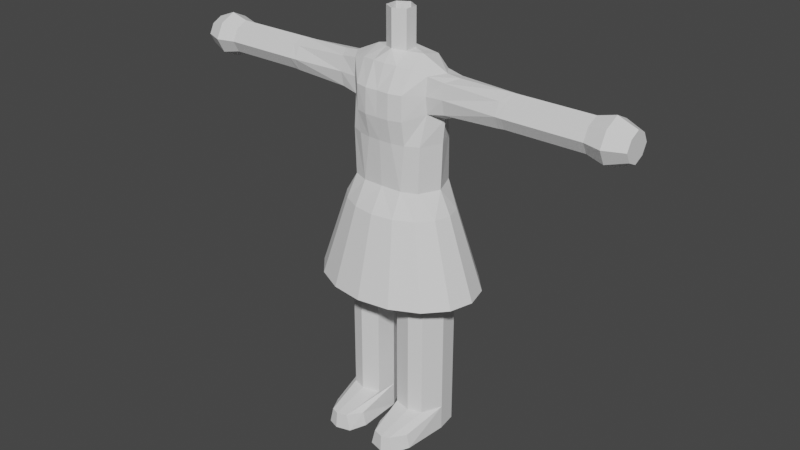 # Source: chara-test1.blend  (saved by Blender 3.1.7; exported with 4.5.12 LTS)
import bpy
from mathutils import Matrix  # noqa: F401  (used for matrix-valued properties, if any)

bpy.ops.wm.read_factory_settings(use_empty=True)
scene = bpy.context.scene
scene.name = 'Scene'

# ---- collections
col_collection = bpy.data.collections.new('Collection'); scene.collection.children.link(col_collection)

# ---- world
world_world = bpy.data.worlds.new('World'); scene.world = world_world
world_world.use_nodes = True; world_world.node_tree.nodes.clear()
_N = world_world.node_tree.nodes; _L = world_world.node_tree.links
n0 = _N.new('ShaderNodeOutputWorld'); n0.name = 'World Output'; n0.location = (300, 300)
n1 = _N.new('ShaderNodeBackground'); n1.name = 'Background'; n1.location = (10, 300)
n1.inputs[0].default_value = (0.05088, 0.05088, 0.05088, 1.0)
_L.new(n1.outputs[0], n0.inputs[0])
n0.is_active_output = True
world_world.color = (0.05088, 0.05088, 0.05088)
world_world.use_sun_shadow = False
world_world.sun_shadow_jitter_overblur = 0.0

# ---- meshes
me_cube_001 = bpy.data.meshes.new('Cube.001')
me_cube_001.from_pydata([(-1.727, -0.8079, 8.95), (-1.616, -0.5747, 14.66), (-1.727, 1.117, 8.95), (-1.616, 0.5747, 14.66), (0.0, -0.7212, 8.95), (-4.429e-17, -0.9121, 14.87), (0.0, 1.03, 8.95), (-1.55e-17, 0.8432, 15.0), (-1.701, -0.8079, 7.337), (-1.949, 0.8079, 7.337), (-0.4668, -0.8079, 7.337), (-0.7862, 0.8079, 7.337), (-1.701, -0.8079, 4.677), (-1.949, 0.8079, 4.677), (-0.4668, -0.8079, 4.677), (-0.7862, 0.8079, 4.677), (-1.949, -0.8079, 2.384e-07), (-1.949, 0.8079, 2.384e-07), (-0.7145, -0.8079, 2.384e-07), (-0.7862, 0.8079, 2.384e-07), (-1.701, -0.8079, 1.011), (-0.4668, -0.8079, 1.011), (-0.7862, 0.8079, 1.011), (-1.949, 0.8079, 1.011), (-1.616, -0.5747, 13.3), (-1.616, 0.5747, 13.3), (0.0, 1.033, 13.04), (0.0, -1.345, 13.04), (-4.74, -0.4748, 14.44), (-4.74, 0.4748, 14.44), (-4.74, -0.4748, 13.53), (-4.74, 0.4748, 13.53), (-7.802, -0.4748, 14.44), (-7.802, 0.4748, 14.44), (-7.802, -0.4748, 13.53), (-7.802, 0.4748, 13.53), (-8.502, -0.6075, 14.56), (-8.502, 0.6075, 14.56), (-8.502, -0.6075, 13.4), (-8.502, 0.6075, 13.4), (-1.603, -0.6322, 13.96), (-1.603, 0.6322, 13.96), (0.0, 1.033, 14.0), (0.0, -1.296, 14.0), (-4.74, -0.7114, 13.98), (-4.74, 0.7114, 13.98), (-7.802, -0.7114, 13.98), (-7.802, 0.7114, 13.98), (-8.502, -0.9102, 13.98), (-8.502, 0.9102, 13.98), (-2.112, 0.0, 8.95), (-2.026, 0.0, 14.71), (0.0, 0.0, 8.95), (-2.067, -1.788e-07, 7.337), (-0.1644, -2.384e-07, 7.337), (-2.067, -1.788e-07, 4.677), (-0.3724, -2.384e-07, 4.677), (-2.067, -1.788e-07, 2.384e-07), (-0.3724, -2.384e-07, 2.384e-07), (-2.067, -1.788e-07, 1.011), (-0.3724, -2.384e-07, 1.011), (-1.975, 0.0, 13.05), (-4.74, 0.0, 14.66), (-4.74, 0.0, 13.3), (-7.802, 0.0, 14.66), (-7.802, 0.0, 13.3), (-8.502, 0.0, 14.85), (-8.502, 0.0, 13.11), (-1.0, 1.309, 8.95), (-1.0, 0.8105, 15.0), (-1.112, -1.0, 8.95), (-1.081, -0.7207, 14.82), (-1.412, 1.0, 7.337), (-1.164, -1.0, 7.337), (-1.412, 1.0, 4.677), (-1.164, -1.0, 4.677), (-1.412, 1.0, 2.384e-07), (-1.412, -1.0, 2.384e-07), (-1.412, 1.0, 1.011), (-1.164, -1.0, 1.011), (-1.0, -1.198, 13.04), (-1.0, 1.0, 13.04), (-1.0, -1.198, 14.0), (-1.0, 1.0, 14.0), (-1.412, -2.086e-07, 2.384e-07), (-1.0, 0.0, 15.19), (-9.254, -0.4008, 14.36), (-9.254, 0.4008, 14.36), (-9.254, -0.4008, 13.6), (-9.254, 0.4008, 13.6), (-9.254, -0.6006, 13.98), (-9.254, 0.6006, 13.98), (-9.254, 0.0, 14.56), (-9.254, 0.0, 13.41), (-1.908, -1.792, 2.384e-07), (-1.604, -2.466, 2.384e-07), (-1.156, -2.627, 2.384e-07), (-0.5738, -2.466, 2.384e-07), (-1.448, -2.463, 0.6501), (-0.7441, -2.463, 0.6501), (-1.794, -1.823, 0.5756), (-1.142, -2.572, 0.6501), (-0.3215, -1.792, 2.384e-07), (-0.4352, -1.823, 0.5756), (-1.438, 0.9625, 10.33), (0.0, 1.015, 10.33), (0.01093, -1.104, 10.35), (-1.438, -0.8079, 10.33), (-1.822, 0.0, 10.33), (-0.8224, 1.155, 10.33), (-0.8224, -1.054, 10.33), (-1.498, -0.8079, 12.12), (-1.498, 0.8607, 12.12), (0.0, 1.027, 12.12), (0.01093, -1.195, 12.13), (-1.882, 0.0, 12.12), (-1.0, 1.053, 12.12), (-1.0, -1.054, 12.12), (-0.5, -0.8713, 14.87), (-0.5, -1.348, 13.04), (-0.5, -1.324, 14.0), (-0.5, -1.164, 12.12), (0.0, 0.5213, 15.3), (-0.4515, 0.2607, 15.23), (-0.4515, -0.2607, 15.23), (0.0, -0.5213, 15.3), (-0.4515, 0.2607, 16.7), (0.0, 0.5213, 16.7), (-0.4515, -0.2607, 16.7), (0.0, -0.5213, 16.7), (-2.281, -0.4981, 13.41), (-2.281, 0.4981, 13.41), (-2.281, -0.4981, 14.55), (-2.281, 0.4981, 14.55), (-2.281, 0.6038, 13.98), (-2.281, -0.6038, 13.98), (-2.584, 0.0, 14.66), (-2.584, 0.0, 13.3), (0.0, 2.49, 6.227), (-1.284, 2.301, 6.227), (-2.373, 1.761, 6.227), (-3.101, 0.953, 6.227), (-3.356, -1.088e-07, 6.227), (-3.101, -0.953, 6.227), (-2.373, -1.761, 6.227), (-1.284, -2.301, 6.227), (0.0, -2.49, 6.227), (-1.6, -1.187, 9.415), (-2.091, -0.6425, 9.415), (-2.263, -7.339e-08, 9.415), (-2.091, 0.6425, 9.415), (-1.6, 1.187, 9.415), (-0.866, 1.551, 9.415), (0.0, 1.679, 9.415), (-0.866, -1.551, 9.415), (0.0, -1.679, 9.415), (-5.015, 0.4748, 13.53), (-5.015, 0.4748, 14.44), (-5.015, -0.4748, 14.44), (-5.015, -0.4748, 13.53), (-5.015, -0.7114, 13.98), (-5.015, 0.7114, 13.98), (-5.015, 0.0, 14.66), (-5.015, 0.0, 13.3), (-4.489, -0.4828, 13.51), (-4.489, -0.4828, 14.45), (-4.489, 0.7004, 13.98), (-4.489, -0.7004, 13.98), (-4.52, 0.0, 14.66), (-4.52, 0.0, 13.3), (-4.489, 0.4828, 13.51), (-4.489, 0.4828, 14.45), (-7.545, 0.4748, 13.53), (-7.545, -0.4748, 14.44), (-7.545, -0.7114, 13.98), (-7.545, 0.7114, 13.98), (-7.545, 0.0, 14.66), (-7.545, 0.0, 13.3), (-7.545, 0.4748, 14.44), (-7.545, -0.4748, 13.53), (-0.4668, -0.8079, 4.388), (-1.949, 0.8079, 4.388), (-1.701, -0.8079, 4.388), (-0.7862, 0.8079, 4.388), (-0.3724, -2.384e-07, 4.388), (-2.067, -1.788e-07, 4.388), (-1.164, -1.0, 4.388), (-1.412, 1.0, 4.388), (-0.4668, -0.8079, 5.002), (-0.7862, 0.8079, 5.002), (-1.949, 0.8079, 5.002), (-1.701, -0.8079, 5.002), (-2.067, -1.788e-07, 5.002), (-0.347, -2.384e-07, 5.002), (-1.412, 1.0, 5.002), (-1.164, -1.0, 5.002), (-1.701, -0.8079, 1.328), (-0.7862, 0.8079, 1.328), (-0.3724, -2.384e-07, 1.328), (-2.067, -1.788e-07, 1.328), (-1.164, -1.0, 1.328), (-1.412, 1.0, 1.328), (-0.4668, -0.8079, 1.328), (-1.949, 0.8079, 1.328), (-0.4515, -0.2607, 15.97), (0.0, -0.5213, 16.0), (-0.4515, 0.2607, 15.97), (0.0, 0.5213, 16.0), (1.727, -0.8079, 8.95), (1.616, -0.5747, 14.66), (1.727, 1.117, 8.95), (1.616, 0.5747, 14.66), (1.701, -0.8079, 7.337), (1.949, 0.8079, 7.337), (0.4668, -0.8079, 7.337), (0.7862, 0.8079, 7.337), (1.701, -0.8079, 4.677), (1.949, 0.8079, 4.677), (0.4668, -0.8079, 4.677), (0.7862, 0.8079, 4.677), (1.949, -0.8079, 2.384e-07), (1.949, 0.8079, 2.384e-07), (0.7145, -0.8079, 2.384e-07), (0.7862, 0.8079, 2.384e-07), (1.701, -0.8079, 1.011), (0.4668, -0.8079, 1.011), (0.7862, 0.8079, 1.011), (1.949, 0.8079, 1.011), (1.616, -0.5747, 13.3), (1.616, 0.5747, 13.3), (4.74, -0.4748, 14.44), (4.74, 0.4748, 14.44), (4.74, -0.4748, 13.53), (4.74, 0.4748, 13.53), (7.802, -0.4748, 14.44), (7.802, 0.4748, 14.44), (7.802, -0.4748, 13.53), (7.802, 0.4748, 13.53), (8.502, -0.6075, 14.56), (8.502, 0.6075, 14.56), (8.502, -0.6075, 13.4), (8.502, 0.6075, 13.4), (1.603, -0.6322, 13.96), (1.603, 0.6322, 13.96), (4.74, -0.7114, 13.98), (4.74, 0.7114, 13.98), (7.802, -0.7114, 13.98), (7.802, 0.7114, 13.98), (8.502, -0.9102, 13.98), (8.502, 0.9102, 13.98), (2.112, 0.0, 8.95), (2.026, 0.0, 14.71), (2.067, -1.788e-07, 7.337), (0.1644, -2.384e-07, 7.337), (2.067, -1.788e-07, 4.677), (0.3724, -2.384e-07, 4.677), (2.067, -1.788e-07, 2.384e-07), (0.3724, -2.384e-07, 2.384e-07), (2.067, -1.788e-07, 1.011), (0.3724, -2.384e-07, 1.011), (1.975, 0.0, 13.05), (4.74, 0.0, 14.66), (4.74, 0.0, 13.3), (7.802, 0.0, 14.66), (7.802, 0.0, 13.3), (8.502, 0.0, 14.85), (8.502, 0.0, 13.11), (1.0, 1.309, 8.95), (1.0, 0.8105, 15.0), (1.112, -1.0, 8.95), (1.081, -0.7207, 14.82), (1.412, 1.0, 7.337), (1.164, -1.0, 7.337), (1.412, 1.0, 4.677), (1.164, -1.0, 4.677), (1.412, 1.0, 2.384e-07), (1.412, -1.0, 2.384e-07), (1.412, 1.0, 1.011), (1.164, -1.0, 1.011), (1.0, -1.198, 13.04), (1.0, 1.0, 13.04), (1.0, -1.198, 14.0), (1.0, 1.0, 14.0), (1.412, -2.086e-07, 2.384e-07), (1.0, 0.0, 15.19), (9.254, -0.4008, 14.36), (9.254, 0.4008, 14.36), (9.254, -0.4008, 13.6), (9.254, 0.4008, 13.6), (9.254, -0.6006, 13.98), (9.254, 0.6006, 13.98), (9.254, 0.0, 14.56), (9.254, 0.0, 13.41), (1.908, -1.792, 2.384e-07), (1.604, -2.466, 2.384e-07), (1.156, -2.627, 2.384e-07), (0.5738, -2.466, 2.384e-07), (1.448, -2.463, 0.6501), (0.7441, -2.463, 0.6501), (1.794, -1.823, 0.5756), (1.142, -2.572, 0.6501), (0.3215, -1.792, 2.384e-07), (0.4352, -1.823, 0.5756), (1.438, 0.9625, 10.33), (1.438, -0.8079, 10.33), (1.822, 0.0, 10.33), (0.8224, 1.155, 10.33), (0.8224, -1.054, 10.33), (1.498, -0.8079, 12.12), (1.498, 0.8607, 12.12), (1.882, 0.0, 12.12), (1.0, 1.053, 12.12), (1.0, -1.054, 12.12), (0.5, -0.8713, 14.87), (0.5, -1.348, 13.04), (0.5, -1.324, 14.0), (0.5, -1.164, 12.12), (0.4515, 0.2607, 15.23), (0.4515, -0.2607, 15.23), (0.4515, 0.2607, 16.7), (0.4515, -0.2607, 16.7), (2.281, -0.4981, 13.41), (2.281, 0.4981, 13.41), (2.281, -0.4981, 14.55), (2.281, 0.4981, 14.55), (2.281, 0.6038, 13.98), (2.281, -0.6038, 13.98), (2.584, 0.0, 14.66), (2.584, 0.0, 13.3), (1.284, 2.301, 6.227), (2.373, 1.761, 6.227), (3.101, 0.953, 6.227), (3.356, -1.088e-07, 6.227), (3.101, -0.953, 6.227), (2.373, -1.761, 6.227), (1.284, -2.301, 6.227), (1.6, -1.187, 9.415), (2.091, -0.6425, 9.415), (2.263, -7.339e-08, 9.415), (2.091, 0.6425, 9.415), (1.6, 1.187, 9.415), (0.866, 1.551, 9.415), (0.866, -1.551, 9.415), (5.015, 0.4748, 13.53), (5.015, 0.4748, 14.44), (5.015, -0.4748, 14.44), (5.015, -0.4748, 13.53), (5.015, -0.7114, 13.98), (5.015, 0.7114, 13.98), (5.015, 0.0, 14.66), (5.015, 0.0, 13.3), (4.489, -0.4828, 13.51), (4.489, -0.4828, 14.45), (4.489, 0.7004, 13.98), (4.489, -0.7004, 13.98), (4.52, 0.0, 14.66), (4.52, 0.0, 13.3), (4.489, 0.4828, 13.51), (4.489, 0.4828, 14.45), (7.545, 0.4748, 13.53), (7.545, -0.4748, 14.44), (7.545, -0.7114, 13.98), (7.545, 0.7114, 13.98), (7.545, 0.0, 14.66), (7.545, 0.0, 13.3), (7.545, 0.4748, 14.44), (7.545, -0.4748, 13.53), (0.4668, -0.8079, 4.388), (1.949, 0.8079, 4.388), (1.701, -0.8079, 4.388), (0.7862, 0.8079, 4.388), (0.3724, -2.384e-07, 4.388), (2.067, -1.788e-07, 4.388), (1.164, -1.0, 4.388), (1.412, 1.0, 4.388), (0.4668, -0.8079, 5.002), (0.7862, 0.8079, 5.002), (1.949, 0.8079, 5.002), (1.701, -0.8079, 5.002), (2.067, -1.788e-07, 5.002), (0.347, -2.384e-07, 5.002), (1.412, 1.0, 5.002), (1.164, -1.0, 5.002), (1.701, -0.8079, 1.328), (0.7862, 0.8079, 1.328), (0.3724, -2.384e-07, 1.328), (2.067, -1.788e-07, 1.328), (1.164, -1.0, 1.328), (1.412, 1.0, 1.328), (0.4668, -0.8079, 1.328), (1.949, 0.8079, 1.328), (0.4515, -0.2607, 15.97), (0.4515, 0.2607, 15.97)], [], [(169, 164, 30, 63), (82, 71, 1, 40), (4, 214, 272, 269), (85, 51, 1, 71), (193, 188, 14, 56), (52, 4, 10, 54), (83, 69, 7, 42), (70, 0, 8, 73), (16, 77, 96, 95), (192, 190, 13, 55), (195, 191, 12, 75), (50, 2, 9, 53), (194, 189, 15, 74), (84, 58, 18, 77), (78, 22, 19, 76), (59, 23, 17, 57), (199, 203, 23, 59), (198, 202, 21, 60), (21, 79, 101, 99), (200, 196, 20, 79), (117, 80, 24, 111), (201, 197, 22, 78), (115, 61, 25, 112), (175, 172, 35, 47), (167, 165, 28, 44), (166, 170, 31, 45), (168, 171, 29, 62), (47, 35, 39, 49), (174, 173, 32, 46), (177, 179, 34, 65), (176, 178, 33, 64), (46, 32, 36, 48), (65, 34, 38, 67), (64, 33, 37, 66), (34, 46, 48, 38), (179, 174, 46, 34), (33, 47, 49, 37), (171, 166, 45, 29), (164, 167, 44, 30), (178, 175, 47, 33), (80, 82, 40, 24), (116, 81, 26, 113), (32, 64, 66, 36), (35, 65, 67, 39), (173, 176, 64, 32), (172, 177, 65, 35), (165, 168, 62, 28), (111, 24, 61, 115), (197, 198, 60, 22), (196, 199, 59, 20), (18, 58, 102, 97), (22, 60, 58, 19), (81, 83, 42, 26), (191, 192, 55, 12), (68, 6, 11, 72), (189, 193, 56, 15), (69, 3, 51, 85), (0, 50, 53, 8), (170, 169, 63, 31), (76, 19, 58, 84), (17, 76, 84, 57), (25, 41, 83, 81), (119, 120, 82, 80), (112, 25, 81, 116), (121, 119, 80, 117), (125, 118, 5), (203, 201, 78, 23), (23, 78, 76, 17), (57, 84, 77, 16), (190, 194, 74, 13), (202, 200, 79, 21), (58, 60, 103, 102), (6, 52, 54, 11), (188, 195, 75, 14), (2, 68, 72, 9), (120, 118, 71, 82), (41, 3, 69, 83), (37, 49, 91, 87), (67, 38, 88, 93), (49, 39, 89, 91), (48, 36, 86, 90), (38, 48, 90, 88), (39, 67, 93, 89), (36, 66, 92, 86), (66, 37, 87, 92), (90, 86, 92, 87, 91, 89, 93, 88), (101, 98, 95, 96), (103, 99, 97, 102), (98, 100, 94, 95), (124, 118, 125), (20, 59, 100, 98), (59, 57, 94, 100), (99, 101, 96, 97), (60, 21, 99, 103), (79, 20, 98, 101), (57, 16, 95, 94), (77, 18, 97, 96), (2, 104, 109, 68), (0, 107, 108, 50), (50, 108, 104, 2), (4, 106, 110, 70), (70, 110, 107, 0), (68, 109, 105, 6), (104, 112, 116, 109), (107, 111, 115, 108), (108, 115, 112, 104), (106, 114, 121, 117, 110), (110, 117, 111, 107), (43, 5, 118, 120), (114, 27, 119, 121), (27, 43, 120, 119), (109, 116, 113, 105), (204, 205, 129, 128), (206, 204, 128, 126), (207, 206, 126, 127), (25, 61, 137, 131), (1, 51, 136, 132), (24, 40, 135, 130), (3, 41, 134, 133), (51, 3, 133, 136), (41, 25, 131, 134), (40, 1, 132, 135), (61, 24, 130, 137), (141, 140, 151, 150), (139, 138, 153, 152), (146, 145, 154, 155), (144, 143, 148, 147), (142, 141, 150, 149), (140, 139, 152, 151), (145, 144, 147, 154), (143, 142, 149, 148), (104, 151, 109), (108, 148, 149), (110, 147, 107), (306, 153, 341), (108, 150, 104), (107, 148, 108), (106, 154, 110), (31, 63, 163, 156), (28, 62, 162, 158), (29, 45, 161, 157), (30, 44, 160, 159), (62, 29, 157, 162), (63, 30, 159, 163), (44, 28, 158, 160), (45, 31, 156, 161), (131, 137, 169, 170), (132, 136, 168, 165), (130, 135, 167, 164), (133, 134, 166, 171), (136, 133, 171, 168), (134, 131, 170, 166), (135, 132, 165, 167), (137, 130, 164, 169), (156, 163, 177, 172), (158, 162, 176, 173), (157, 161, 175, 178), (159, 160, 174, 179), (162, 157, 178, 176), (163, 159, 179, 177), (160, 158, 173, 174), (161, 156, 172, 175), (14, 75, 186, 180), (13, 74, 187, 181), (12, 55, 185, 182), (15, 56, 184, 183), (74, 15, 183, 187), (75, 12, 182, 186), (56, 14, 180, 184), (55, 13, 181, 185), (253, 380, 375, 214), (10, 73, 195, 188), (9, 72, 194, 190), (11, 54, 193, 189), (8, 53, 192, 191), (72, 11, 189, 194), (73, 8, 191, 195), (53, 9, 190, 192), (180, 186, 200, 202), (181, 187, 201, 203), (182, 185, 199, 196), (183, 184, 198, 197), (187, 183, 197, 201), (186, 182, 196, 200), (184, 180, 202, 198), (185, 181, 203, 199), (124, 85, 71), (123, 69, 85), (124, 71, 118), (124, 123, 85), (7, 69, 122), (69, 123, 122), (122, 123, 206, 207), (123, 124, 204, 206), (124, 125, 205, 204), (356, 262, 232, 351), (281, 242, 209, 270), (284, 270, 209, 251), (380, 255, 218, 375), (52, 253, 214, 4), (282, 42, 7, 268), (269, 272, 212, 208), (220, 294, 295, 276), (379, 254, 217, 377), (382, 274, 216, 378), (250, 252, 213, 210), (381, 273, 219, 376), (283, 276, 222, 257), (277, 275, 223, 226), (258, 256, 221, 227), (386, 258, 227, 390), (385, 259, 225, 389), (225, 298, 300, 278), (387, 278, 224, 383), (312, 308, 228, 279), (388, 277, 226, 384), (310, 309, 229, 260), (362, 247, 237, 359), (354, 244, 230, 352), (353, 245, 233, 357), (355, 261, 231, 358), (247, 249, 241, 237), (361, 246, 234, 360), (364, 264, 236, 366), (363, 263, 235, 365), (246, 248, 238, 234), (264, 266, 240, 236), (263, 265, 239, 235), (236, 240, 248, 246), (366, 236, 246, 361), (235, 239, 249, 247), (358, 231, 245, 353), (351, 232, 244, 354), (365, 235, 247, 362), (279, 228, 242, 281), (311, 113, 26, 280), (234, 238, 265, 263), (237, 241, 266, 264), (360, 234, 263, 363), (359, 237, 264, 364), (352, 230, 261, 355), (308, 310, 260, 228), (384, 226, 259, 385), (383, 224, 258, 386), (222, 296, 301, 257), (226, 223, 257, 259), (280, 26, 42, 282), (378, 216, 254, 379), (267, 271, 215, 6), (376, 219, 255, 380), (268, 284, 251, 211), (208, 212, 252, 250), (357, 233, 262, 356), (275, 283, 257, 223), (221, 256, 283, 275), (229, 280, 282, 243), (314, 279, 281, 315), (309, 311, 280, 229), (316, 312, 279, 314), (125, 5, 313), (390, 227, 277, 388), (227, 221, 275, 277), (256, 220, 276, 283), (377, 217, 273, 381), (389, 225, 278, 387), (257, 301, 302, 259), (6, 215, 253, 52), (375, 218, 274, 382), (210, 213, 271, 267), (315, 281, 270, 313), (243, 282, 268, 211), (239, 286, 290, 249), (266, 292, 287, 240), (249, 290, 288, 241), (248, 289, 285, 238), (240, 287, 289, 248), (241, 288, 292, 266), (238, 285, 291, 265), (265, 291, 286, 239), (289, 287, 292, 288, 290, 286, 291, 285), (300, 295, 294, 297), (302, 301, 296, 298), (297, 294, 293, 299), (318, 125, 313), (224, 297, 299, 258), (258, 299, 293, 256), (298, 296, 295, 300), (259, 302, 298, 225), (278, 300, 297, 224), (256, 293, 294, 220), (276, 295, 296, 222), (210, 267, 306, 303), (208, 250, 305, 304), (250, 210, 303, 305), (4, 269, 307, 106), (269, 208, 304, 307), (267, 6, 105, 306), (303, 306, 311, 309), (304, 305, 310, 308), (305, 303, 309, 310), (106, 307, 312, 316, 114), (307, 304, 308, 312), (43, 315, 313, 5), (114, 316, 314, 27), (27, 314, 315, 43), (306, 105, 113, 311), (391, 320, 129, 205), (392, 319, 320, 391), (207, 127, 319, 392), (229, 322, 328, 260), (209, 323, 327, 251), (228, 321, 326, 242), (211, 324, 325, 243), (251, 327, 324, 211), (243, 325, 322, 229), (242, 326, 323, 209), (260, 328, 321, 228), (331, 339, 340, 330), (329, 341, 153, 138), (146, 155, 342, 335), (334, 336, 337, 333), (332, 338, 339, 331), (330, 340, 341, 329), (335, 342, 336, 334), (333, 337, 338, 332), (106, 342, 155), (304, 336, 307), (305, 339, 338), (306, 340, 303), (105, 109, 153), (307, 342, 106), (305, 337, 304), (303, 339, 305), (233, 343, 350, 262), (230, 345, 349, 261), (231, 344, 348, 245), (232, 346, 347, 244), (261, 349, 344, 231), (262, 350, 346, 232), (244, 347, 345, 230), (245, 348, 343, 233), (322, 357, 356, 328), (323, 352, 355, 327), (321, 351, 354, 326), (324, 358, 353, 325), (327, 355, 358, 324), (325, 353, 357, 322), (326, 354, 352, 323), (328, 356, 351, 321), (343, 359, 364, 350), (345, 360, 363, 349), (344, 365, 362, 348), (346, 366, 361, 347), (349, 363, 365, 344), (350, 364, 366, 346), (347, 361, 360, 345), (348, 362, 359, 343), (218, 367, 373, 274), (217, 368, 374, 273), (216, 369, 372, 254), (219, 370, 371, 255), (273, 374, 370, 219), (274, 373, 369, 216), (255, 371, 367, 218), (254, 372, 368, 217), (214, 375, 382, 272), (213, 377, 381, 271), (215, 376, 380, 253), (212, 378, 379, 252), (271, 381, 376, 215), (272, 382, 378, 212), (252, 379, 377, 213), (367, 389, 387, 373), (368, 390, 388, 374), (369, 383, 386, 372), (370, 384, 385, 371), (374, 388, 384, 370), (373, 387, 383, 369), (371, 385, 389, 367), (372, 386, 390, 368), (318, 270, 284), (317, 284, 268), (318, 313, 270), (318, 284, 317), (7, 122, 268), (268, 122, 317), (122, 207, 392, 317), (317, 392, 391, 318), (318, 391, 205, 125), (54, 10, 188, 193), (4, 70, 73, 10), (104, 150, 151), (110, 154, 147), (306, 105, 153), (109, 151, 152), (108, 149, 150), (107, 147, 148), (106, 155, 154), (304, 337, 336), (306, 341, 340), (307, 336, 342), (305, 338, 337), (303, 340, 339), (109, 152, 153)])
_uv = me_cube_001.uv_layers.new(name='UVMap')
_uv.uv.foreach_set('vector', [0.5455, 0.125, 0.5455, 0.0, 0.5455, 0.0, 0.5455, 0.125, 0.5852, 0.875, 0.625, 0.875, 0.625, 1.0, 0.5852, 1.0, 0.375, 0.75, 0.375, 0.75, 0.375, 0.875, 0.375, 0.875, 0.75, 0.625, 0.875, 0.625, 0.875, 0.75, 0.75, 0.75, 0.375, 0.625, 0.375, 0.75, 0.375, 0.75, 0.375, 0.625, 0.375, 0.625, 0.375, 0.75, 0.375, 0.75, 0.375, 0.625, 0.5852, 0.375, 0.625, 0.375, 0.625, 0.5, 0.5852, 0.5, 0.375, 0.875, 0.375, 1.0, 0.375, 1.0, 0.375, 0.875, 0.125, 0.75, 0.25, 0.75, 0.25, 0.75, 0.125, 0.75, 0.375, 0.125, 0.375, 0.25, 0.375, 0.25, 0.375, 0.125, 0.375, 0.875, 0.375, 1.0, 0.375, 1.0, 0.375, 0.875, 0.375, 0.125, 0.375, 0.25, 0.375, 0.25, 0.375, 0.125, 0.375, 0.375, 0.375, 0.5, 0.375, 0.5, 0.375, 0.375, 0.25, 0.625, 0.375, 0.625, 0.375, 0.75, 0.25, 0.75, 0.375, 0.375, 0.375, 0.5, 0.375, 0.5, 0.375, 0.375, 0.375, 0.125, 0.375, 0.25, 0.375, 0.25, 0.375, 0.125, 0.375, 0.125, 0.375, 0.25, 0.375, 0.25, 0.375, 0.125, 0.375, 0.625, 0.375, 0.75, 0.375, 0.75, 0.375, 0.625, 0.375, 0.75, 0.375, 0.875, 0.375, 0.875, 0.375, 0.75, 0.375, 0.875, 0.375, 1.0, 0.375, 1.0, 0.375, 0.875, 0.5164, 0.875, 0.5455, 0.875, 0.5455, 1.0, 0.5164, 1.0, 0.375, 0.375, 0.375, 0.5, 0.375, 0.5, 0.375, 0.375, 0.5164, 0.125, 0.5392, 0.125, 0.5455, 0.25, 0.5164, 0.25, 0.5852, 0.25, 0.5455, 0.25, 0.5455, 0.25, 0.5852, 0.25, 0.5852, 1.0, 0.625, 1.0, 0.625, 1.0, 0.5852, 1.0, 0.5852, 0.25, 0.5455, 0.25, 0.5455, 0.25, 0.5852, 0.25, 0.875, 0.625, 0.875, 0.5, 0.875, 0.5, 0.875, 0.625, 0.5852, 0.25, 0.5455, 0.25, 0.5455, 0.25, 0.5852, 0.25, 0.5852, 1.0, 0.625, 1.0, 0.625, 1.0, 0.5852, 1.0, 0.5455, 0.125, 0.5455, 0.0, 0.5455, 0.0, 0.5455, 0.125, 0.875, 0.625, 0.875, 0.5, 0.875, 0.5, 0.875, 0.625, 0.5852, 1.0, 0.625, 1.0, 0.625, 1.0, 0.5852, 1.0, 0.5455, 0.125, 0.5455, 0.0, 0.5455, 0.0, 0.5455, 0.125, 0.875, 0.625, 0.875, 0.5, 0.875, 0.5, 0.875, 0.625, 0.5455, 1.0, 0.5852, 1.0, 0.5852, 1.0, 0.5455, 1.0, 0.5455, 1.0, 0.5852, 1.0, 0.5852, 1.0, 0.5455, 1.0, 0.625, 0.25, 0.5852, 0.25, 0.5852, 0.25, 0.625, 0.25, 0.625, 0.25, 0.5852, 0.25, 0.5852, 0.25, 0.625, 0.25, 0.5455, 1.0, 0.5852, 1.0, 0.5852, 1.0, 0.5455, 1.0, 0.625, 0.25, 0.5852, 0.25, 0.5852, 0.25, 0.625, 0.25, 0.5455, 0.875, 0.5852, 0.875, 0.5852, 1.0, 0.5455, 1.0, 0.5164, 0.375, 0.5455, 0.375, 0.5455, 0.5, 0.5164, 0.5, 0.875, 0.75, 0.875, 0.625, 0.875, 0.625, 0.875, 0.75, 0.5455, 0.25, 0.5455, 0.125, 0.5455, 0.125, 0.5455, 0.25, 0.875, 0.75, 0.875, 0.625, 0.875, 0.625, 0.875, 0.75, 0.5455, 0.25, 0.5455, 0.125, 0.5455, 0.125, 0.5455, 0.25, 0.875, 0.75, 0.875, 0.625, 0.875, 0.625, 0.875, 0.75, 0.5164, 0.0, 0.5455, 0.0, 0.5392, 0.125, 0.5164, 0.125, 0.375, 0.5, 0.375, 0.625, 0.375, 0.625, 0.375, 0.5, 0.375, 0.0, 0.375, 0.125, 0.375, 0.125, 0.375, 0.0, 0.375, 0.75, 0.375, 0.625, 0.375, 0.625, 0.375, 0.75, 0.375, 0.5, 0.375, 0.625, 0.375, 0.625, 0.375, 0.5, 0.5455, 0.375, 0.5852, 0.375, 0.5852, 0.5, 0.5455, 0.5, 0.375, 0.0, 0.375, 0.125, 0.375, 0.125, 0.375, 0.0, 0.375, 0.375, 0.375, 0.5, 0.375, 0.5, 0.375, 0.375, 0.375, 0.5, 0.375, 0.625, 0.375, 0.625, 0.375, 0.5, 0.75, 0.5, 0.875, 0.5, 0.875, 0.625, 0.75, 0.625, 0.375, 0.0, 0.375, 0.125, 0.375, 0.125, 0.375, 0.0, 0.5455, 0.25, 0.5455, 0.125, 0.5455, 0.125, 0.5455, 0.25, 0.25, 0.5, 0.375, 0.5, 0.375, 0.625, 0.25, 0.625, 0.125, 0.5, 0.25, 0.5, 0.25, 0.625, 0.125, 0.625, 0.5455, 0.25, 0.5852, 0.25, 0.5852, 0.375, 0.5455, 0.375, 0.5455, 0.8125, 0.5852, 0.8125, 0.5852, 0.875, 0.5455, 0.875, 0.5164, 0.25, 0.5455, 0.25, 0.5455, 0.375, 0.5164, 0.375, 0.5164, 0.8125, 0.5455, 0.8125, 0.5455, 0.875, 0.5164, 0.875, 0.0, 0.0, 0.625, 0.8125, 0.625, 0.75, 0.375, 0.25, 0.375, 0.375, 0.375, 0.375, 0.375, 0.25, 0.375, 0.25, 0.375, 0.375, 0.375, 0.375, 0.375, 0.25, 0.125, 0.625, 0.25, 0.625, 0.25, 0.75, 0.125, 0.75, 0.375, 0.25, 0.375, 0.375, 0.375, 0.375, 0.375, 0.25, 0.375, 0.75, 0.375, 0.875, 0.375, 0.875, 0.375, 0.75, 0.375, 0.625, 0.375, 0.625, 0.375, 0.625, 0.375, 0.625, 0.375, 0.5, 0.375, 0.625, 0.375, 0.625, 0.375, 0.5, 0.375, 0.75, 0.375, 0.875, 0.375, 0.875, 0.375, 0.75, 0.375, 0.25, 0.375, 0.375, 0.375, 0.375, 0.375, 0.25, 0.5852, 0.8125, 0.625, 0.8125, 0.625, 0.875, 0.5852, 0.875, 0.5852, 0.25, 0.625, 0.25, 0.625, 0.375, 0.5852, 0.375, 0.625, 0.25, 0.5852, 0.25, 0.5852, 0.25, 0.625, 0.25, 0.5455, 0.125, 0.5455, 0.0, 0.5455, 0.0, 0.5455, 0.125, 0.5852, 0.25, 0.5455, 0.25, 0.5455, 0.25, 0.5852, 0.25, 0.5852, 1.0, 0.625, 1.0, 0.625, 1.0, 0.5852, 1.0, 0.5455, 1.0, 0.5852, 1.0, 0.5852, 1.0, 0.5455, 1.0, 0.5455, 0.25, 0.5455, 0.125, 0.5455, 0.125, 0.5455, 0.25, 0.875, 0.75, 0.875, 0.625, 0.875, 0.625, 0.875, 0.75, 0.875, 0.625, 0.875, 0.5, 0.875, 0.5, 0.875, 0.625, 0.5852, 1.0, 0.875, 0.75, 0.875, 0.625, 0.625, 0.25, 0.5852, 0.25, 0.5455, 0.25, 0.5455, 0.125, 0.5455, 1.0, 0.375, 0.875, 0.375, 1.0, 0.375, 1.0, 0.375, 0.875, 0.375, 0.625, 0.375, 0.75, 0.375, 0.75, 0.375, 0.625, 0.375, 0.0, 0.375, 0.125, 0.375, 0.125, 0.375, 0.0, 0.0, 0.0, 0.625, 0.8125, 0.0, 0.0, 0.375, 0.0, 0.375, 0.125, 0.375, 0.125, 0.375, 0.0, 0.375, 0.125, 0.375, 0.125, 0.375, 0.125, 0.375, 0.125, 0.375, 0.75, 0.375, 0.875, 0.375, 0.875, 0.375, 0.75, 0.375, 0.625, 0.375, 0.75, 0.375, 0.75, 0.375, 0.625, 0.375, 0.875, 0.375, 1.0, 0.375, 1.0, 0.375, 0.875, 0.125, 0.625, 0.125, 0.75, 0.125, 0.75, 0.125, 0.625, 0.25, 0.75, 0.375, 0.75, 0.375, 0.75, 0.25, 0.75, 0.375, 0.25, 0.4602, 0.25, 0.4602, 0.375, 0.375, 0.375, 0.375, 0.0, 0.4602, 0.0, 0.4602, 0.125, 0.375, 0.125, 0.375, 0.125, 0.4602, 0.125, 0.4602, 0.25, 0.375, 0.25, 0.375, 0.75, 0.4602, 0.75, 0.4602, 0.875, 0.375, 0.875, 0.375, 0.875, 0.4602, 0.875, 0.4602, 1.0, 0.375, 1.0, 0.375, 0.375, 0.4602, 0.375, 0.4602, 0.5, 0.375, 0.5, 0.4602, 0.25, 0.5164, 0.25, 0.5164, 0.375, 0.4602, 0.375, 0.4602, 0.0, 0.5164, 0.0, 0.5164, 0.125, 0.4602, 0.125, 0.4602, 0.125, 0.5164, 0.125, 0.5164, 0.25, 0.4602, 0.25, 0.4602, 0.75, 0.5164, 0.75, 0.5164, 0.8125, 0.5164, 0.875, 0.4602, 0.875, 0.4602, 0.875, 0.5164, 0.875, 0.5164, 1.0, 0.4602, 1.0, 0.5852, 0.75, 0.625, 0.75, 0.625, 0.8125, 0.5852, 0.8125, 0.5164, 0.75, 0.5455, 0.75, 0.5455, 0.8125, 0.5164, 0.8125, 0.5455, 0.75, 0.5852, 0.75, 0.5852, 0.8125, 0.5455, 0.8125, 0.4602, 0.375, 0.5164, 0.375, 0.5164, 0.5, 0.4602, 0.5, 0.0, 0.0, 0.0, 0.0, 0.0, 0.0, 0.0, 0.0, 0.0, 0.0, 0.0, 0.0, 0.0, 0.0, 0.0, 0.0, 0.0, 0.0, 0.0, 0.0, 0.0, 0.0, 0.0, 0.0, 0.5455, 0.25, 0.5392, 0.125, 0.5455, 0.125, 0.5455, 0.25, 0.875, 0.75, 0.875, 0.625, 0.875, 0.625, 0.875, 0.75, 0.5455, 1.0, 0.5852, 1.0, 0.5852, 1.0, 0.5455, 1.0, 0.625, 0.25, 0.5852, 0.25, 0.5852, 0.25, 0.625, 0.25, 0.875, 0.625, 0.875, 0.5, 0.875, 0.5, 0.875, 0.625, 0.5852, 0.25, 0.5455, 0.25, 0.5455, 0.25, 0.5852, 0.25, 0.5852, 1.0, 0.625, 1.0, 0.625, 1.0, 0.5852, 1.0, 0.5392, 0.125, 0.5455, 0.0, 0.5455, 0.0, 0.5455, 0.125, 0.0, 0.0, 0.0, 0.0, 0.0, 0.0, 0.0, 0.0, 0.0, 0.0, 0.0, 0.0, 0.0, 0.0, 0.0, 0.0, 0.0, 0.0, 0.0, 0.0, 0.0, 0.0, 0.0, 0.0, 0.0, 0.0, 0.0, 0.0, 0.0, 0.0, 0.0, 0.0, 0.0, 0.0, 0.0, 0.0, 0.0, 0.0, 0.0, 0.0, 0.0, 0.0, 0.0, 0.0, 0.0, 0.0, 0.0, 0.0, 0.0, 0.0, 0.0, 0.0, 0.0, 0.0, 0.0, 0.0, 0.0, 0.0, 0.0, 0.0, 0.0, 0.0, 0.0, 0.0, 0.4602, 0.25, 0.0, 0.0, 0.4602, 0.375, 0.4602, 0.125, 0.0, 0.0, 0.0, 0.0, 0.4602, 0.875, 0.0, 0.0, 0.4602, 1.0, 0.4602, 0.375, 0.0, 0.0, 0.0, 0.0, 0.4602, 0.125, 0.0, 0.0, 0.4602, 0.25, 0.4602, 0.0, 0.0, 0.0, 0.4602, 0.125, 0.4602, 0.75, 0.0, 0.0, 0.4602, 0.875, 0.5455, 0.25, 0.5455, 0.125, 0.5455, 0.125, 0.5455, 0.25, 0.875, 0.75, 0.875, 0.625, 0.875, 0.625, 0.875, 0.75, 0.625, 0.25, 0.5852, 0.25, 0.5852, 0.25, 0.625, 0.25, 0.5455, 1.0, 0.5852, 1.0, 0.5852, 1.0, 0.5455, 1.0, 0.875, 0.625, 0.875, 0.5, 0.875, 0.5, 0.875, 0.625, 0.5455, 0.125, 0.5455, 0.0, 0.5455, 0.0, 0.5455, 0.125, 0.5852, 1.0, 0.625, 1.0, 0.625, 1.0, 0.5852, 1.0, 0.5852, 0.25, 0.5455, 0.25, 0.5455, 0.25, 0.5852, 0.25, 0.5455, 0.25, 0.5455, 0.125, 0.5455, 0.125, 0.5455, 0.25, 0.875, 0.75, 0.875, 0.625, 0.875, 0.625, 0.875, 0.75, 0.5455, 1.0, 0.5852, 1.0, 0.5852, 1.0, 0.5455, 1.0, 0.625, 0.25, 0.5852, 0.25, 0.5852, 0.25, 0.625, 0.25, 0.875, 0.625, 0.875, 0.5, 0.875, 0.5, 0.875, 0.625, 0.5852, 0.25, 0.5455, 0.25, 0.5455, 0.25, 0.5852, 0.25, 0.5852, 1.0, 0.625, 1.0, 0.625, 1.0, 0.5852, 1.0, 0.5455, 0.125, 0.5455, 0.0, 0.5455, 0.0, 0.5455, 0.125, 0.5455, 0.25, 0.5455, 0.125, 0.5455, 0.125, 0.5455, 0.25, 0.875, 0.75, 0.875, 0.625, 0.875, 0.625, 0.875, 0.75, 0.625, 0.25, 0.5852, 0.25, 0.5852, 0.25, 0.625, 0.25, 0.5455, 1.0, 0.5852, 1.0, 0.5852, 1.0, 0.5455, 1.0, 0.875, 0.625, 0.875, 0.5, 0.875, 0.5, 0.875, 0.625, 0.5455, 0.125, 0.5455, 0.0, 0.5455, 0.0, 0.5455, 0.125, 0.5852, 1.0, 0.625, 1.0, 0.625, 1.0, 0.5852, 1.0, 0.5852, 0.25, 0.5455, 0.25, 0.5455, 0.25, 0.5852, 0.25, 0.375, 0.75, 0.375, 0.875, 0.375, 0.875, 0.375, 0.75, 0.375, 0.25, 0.375, 0.375, 0.375, 0.375, 0.375, 0.25, 0.375, 0.0, 0.375, 0.125, 0.375, 0.125, 0.375, 0.0, 0.375, 0.5, 0.375, 0.625, 0.375, 0.625, 0.375, 0.5, 0.375, 0.375, 0.375, 0.5, 0.375, 0.5, 0.375, 0.375, 0.375, 0.875, 0.375, 1.0, 0.375, 1.0, 0.375, 0.875, 0.375, 0.625, 0.375, 0.75, 0.375, 0.75, 0.375, 0.625, 0.375, 0.125, 0.375, 0.25, 0.375, 0.25, 0.375, 0.125, 0.375, 0.625, 0.375, 0.625, 0.375, 0.75, 0.375, 0.75, 0.375, 0.75, 0.375, 0.875, 0.375, 0.875, 0.375, 0.75, 0.375, 0.25, 0.375, 0.375, 0.375, 0.375, 0.375, 0.25, 0.375, 0.5, 0.375, 0.625, 0.375, 0.625, 0.375, 0.5, 0.375, 0.0, 0.375, 0.125, 0.375, 0.125, 0.375, 0.0, 0.375, 0.375, 0.375, 0.5, 0.375, 0.5, 0.375, 0.375, 0.375, 0.875, 0.375, 1.0, 0.375, 1.0, 0.375, 0.875, 0.375, 0.125, 0.375, 0.25, 0.375, 0.25, 0.375, 0.125, 0.375, 0.75, 0.375, 0.875, 0.375, 0.875, 0.375, 0.75, 0.375, 0.25, 0.375, 0.375, 0.375, 0.375, 0.375, 0.25, 0.375, 0.0, 0.375, 0.125, 0.375, 0.125, 0.375, 0.0, 0.375, 0.5, 0.375, 0.625, 0.375, 0.625, 0.375, 0.5, 0.375, 0.375, 0.375, 0.5, 0.375, 0.5, 0.375, 0.375, 0.375, 0.875, 0.375, 1.0, 0.375, 1.0, 0.375, 0.875, 0.375, 0.625, 0.375, 0.75, 0.375, 0.75, 0.375, 0.625, 0.375, 0.125, 0.375, 0.25, 0.375, 0.25, 0.375, 0.125, 0.0, 0.0, 0.75, 0.625, 0.75, 0.75, 0.0, 0.0, 0.75, 0.5, 0.75, 0.625, 0.0, 0.0, 0.625, 0.875, 0.625, 0.8125, 0.0, 0.0, 0.0, 0.0, 0.75, 0.625, 0.625, 0.5, 0.625, 0.375, 0.0, 0.0, 0.625, 0.375, 0.0, 0.0, 0.0, 0.0, 0.0, 0.0, 0.0, 0.0, 0.0, 0.0, 0.0, 0.0, 0.0, 0.0, 0.0, 0.0, 0.0, 0.0, 0.0, 0.0, 0.0, 0.0, 0.0, 0.0, 0.0, 0.0, 0.0, 0.0, 0.5455, 0.125, 0.5455, 0.125, 0.5455, 0.0, 0.5455, 0.0, 0.5852, 0.875, 0.5852, 1.0, 0.625, 1.0, 0.625, 0.875, 0.75, 0.625, 0.75, 0.75, 0.875, 0.75, 0.875, 0.625, 0.375, 0.625, 0.375, 0.625, 0.375, 0.75, 0.375, 0.75, 0.375, 0.625, 0.375, 0.625, 0.375, 0.75, 0.375, 0.75, 0.5852, 0.375, 0.5852, 0.5, 0.625, 0.5, 0.625, 0.375, 0.375, 0.875, 0.375, 0.875, 0.375, 1.0, 0.375, 1.0, 0.125, 0.75, 0.125, 0.75, 0.25, 0.75, 0.25, 0.75, 0.375, 0.125, 0.375, 0.125, 0.375, 0.25, 0.375, 0.25, 0.375, 0.875, 0.375, 0.875, 0.375, 1.0, 0.375, 1.0, 0.375, 0.125, 0.375, 0.125, 0.375, 0.25, 0.375, 0.25, 0.375, 0.375, 0.375, 0.375, 0.375, 0.5, 0.375, 0.5, 0.25, 0.625, 0.25, 0.75, 0.375, 0.75, 0.375, 0.625, 0.375, 0.375, 0.375, 0.375, 0.375, 0.5, 0.375, 0.5, 0.375, 0.125, 0.375, 0.125, 0.375, 0.25, 0.375, 0.25, 0.375, 0.125, 0.375, 0.125, 0.375, 0.25, 0.375, 0.25, 0.375, 0.625, 0.375, 0.625, 0.375, 0.75, 0.375, 0.75, 0.375, 0.75, 0.375, 0.75, 0.375, 0.875, 0.375, 0.875, 0.375, 0.875, 0.375, 0.875, 0.375, 1.0, 0.375, 1.0, 0.5164, 0.875, 0.5164, 1.0, 0.5455, 1.0, 0.5455, 0.875, 0.375, 0.375, 0.375, 0.375, 0.375, 0.5, 0.375, 0.5, 0.5164, 0.125, 0.5164, 0.25, 0.5455, 0.25, 0.5392, 0.125, 0.5852, 0.25, 0.5852, 0.25, 0.5455, 0.25, 0.5455, 0.25, 0.5852, 1.0, 0.5852, 1.0, 0.625, 1.0, 0.625, 1.0, 0.5852, 0.25, 0.5852, 0.25, 0.5455, 0.25, 0.5455, 0.25, 0.875, 0.625, 0.875, 0.625, 0.875, 0.5, 0.875, 0.5, 0.5852, 0.25, 0.5852, 0.25, 0.5455, 0.25, 0.5455, 0.25, 0.5852, 1.0, 0.5852, 1.0, 0.625, 1.0, 0.625, 1.0, 0.5455, 0.125, 0.5455, 0.125, 0.5455, 0.0, 0.5455, 0.0, 0.875, 0.625, 0.875, 0.625, 0.875, 0.5, 0.875, 0.5, 0.5852, 1.0, 0.5852, 1.0, 0.625, 1.0, 0.625, 1.0, 0.5455, 0.125, 0.5455, 0.125, 0.5455, 0.0, 0.5455, 0.0, 0.875, 0.625, 0.875, 0.625, 0.875, 0.5, 0.875, 0.5, 0.5455, 1.0, 0.5455, 1.0, 0.5852, 1.0, 0.5852, 1.0, 0.5455, 1.0, 0.5455, 1.0, 0.5852, 1.0, 0.5852, 1.0, 0.625, 0.25, 0.625, 0.25, 0.5852, 0.25, 0.5852, 0.25, 0.625, 0.25, 0.625, 0.25, 0.5852, 0.25, 0.5852, 0.25, 0.5455, 1.0, 0.5455, 1.0, 0.5852, 1.0, 0.5852, 1.0, 0.625, 0.25, 0.625, 0.25, 0.5852, 0.25, 0.5852, 0.25, 0.5455, 0.875, 0.5455, 1.0, 0.5852, 1.0, 0.5852, 0.875, 0.5164, 0.375, 0.5164, 0.5, 0.5455, 0.5, 0.5455, 0.375, 0.875, 0.75, 0.875, 0.75, 0.875, 0.625, 0.875, 0.625, 0.5455, 0.25, 0.5455, 0.25, 0.5455, 0.125, 0.5455, 0.125, 0.875, 0.75, 0.875, 0.75, 0.875, 0.625, 0.875, 0.625, 0.5455, 0.25, 0.5455, 0.25, 0.5455, 0.125, 0.5455, 0.125, 0.875, 0.75, 0.875, 0.75, 0.875, 0.625, 0.875, 0.625, 0.5164, 0.0, 0.5164, 0.125, 0.5392, 0.125, 0.5455, 0.0, 0.375, 0.5, 0.375, 0.5, 0.375, 0.625, 0.375, 0.625, 0.375, 0.0, 0.375, 0.0, 0.375, 0.125, 0.375, 0.125, 0.375, 0.75, 0.375, 0.75, 0.375, 0.625, 0.375, 0.625, 0.375, 0.5, 0.375, 0.5, 0.375, 0.625, 0.375, 0.625, 0.5455, 0.375, 0.5455, 0.5, 0.5852, 0.5, 0.5852, 0.375, 0.375, 0.0, 0.375, 0.0, 0.375, 0.125, 0.375, 0.125, 0.375, 0.375, 0.375, 0.375, 0.375, 0.5, 0.375, 0.5, 0.375, 0.5, 0.375, 0.5, 0.375, 0.625, 0.375, 0.625, 0.75, 0.5, 0.75, 0.625, 0.875, 0.625, 0.875, 0.5, 0.375, 0.0, 0.375, 0.0, 0.375, 0.125, 0.375, 0.125, 0.5455, 0.25, 0.5455, 0.25, 0.5455, 0.125, 0.5455, 0.125, 0.25, 0.5, 0.25, 0.625, 0.375, 0.625, 0.375, 0.5, 0.125, 0.5, 0.125, 0.625, 0.25, 0.625, 0.25, 0.5, 0.5455, 0.25, 0.5455, 0.375, 0.5852, 0.375, 0.5852, 0.25, 0.5455, 0.8125, 0.5455, 0.875, 0.5852, 0.875, 0.5852, 0.8125, 0.5164, 0.25, 0.5164, 0.375, 0.5455, 0.375, 0.5455, 0.25, 0.5164, 0.8125, 0.5164, 0.875, 0.5455, 0.875, 0.5455, 0.8125, 0.0, 0.0, 0.625, 0.75, 0.625, 0.8125, 0.375, 0.25, 0.375, 0.25, 0.375, 0.375, 0.375, 0.375, 0.375, 0.25, 0.375, 0.25, 0.375, 0.375, 0.375, 0.375, 0.125, 0.625, 0.125, 0.75, 0.25, 0.75, 0.25, 0.625, 0.375, 0.25, 0.375, 0.25, 0.375, 0.375, 0.375, 0.375, 0.375, 0.75, 0.375, 0.75, 0.375, 0.875, 0.375, 0.875, 0.375, 0.625, 0.375, 0.625, 0.375, 0.625, 0.375, 0.625, 0.375, 0.5, 0.375, 0.5, 0.375, 0.625, 0.375, 0.625, 0.375, 0.75, 0.375, 0.75, 0.375, 0.875, 0.375, 0.875, 0.375, 0.25, 0.375, 0.25, 0.375, 0.375, 0.375, 0.375, 0.5852, 0.8125, 0.5852, 0.875, 0.625, 0.875, 0.625, 0.8125, 0.5852, 0.25, 0.5852, 0.375, 0.625, 0.375, 0.625, 0.25, 0.625, 0.25, 0.625, 0.25, 0.5852, 0.25, 0.5852, 0.25, 0.5455, 0.125, 0.5455, 0.125, 0.5455, 0.0, 0.5455, 0.0, 0.5852, 0.25, 0.5852, 0.25, 0.5455, 0.25, 0.5455, 0.25, 0.5852, 1.0, 0.5852, 1.0, 0.625, 1.0, 0.625, 1.0, 0.5455, 1.0, 0.5455, 1.0, 0.5852, 1.0, 0.5852, 1.0, 0.5455, 0.25, 0.5455, 0.25, 0.5455, 0.125, 0.5455, 0.125, 0.875, 0.75, 0.875, 0.75, 0.875, 0.625, 0.875, 0.625, 0.875, 0.625, 0.875, 0.625, 0.875, 0.5, 0.875, 0.5, 0.5852, 1.0, 0.5455, 1.0, 0.5455, 0.125, 0.5455, 0.25, 0.5852, 0.25, 0.625, 0.25, 0.875, 0.625, 0.875, 0.75, 0.375, 0.875, 0.375, 0.875, 0.375, 1.0, 0.375, 1.0, 0.375, 0.625, 0.375, 0.625, 0.375, 0.75, 0.375, 0.75, 0.375, 0.0, 0.375, 0.0, 0.375, 0.125, 0.375, 0.125, 0.0, 0.0, 0.0, 0.0, 0.625, 0.8125, 0.375, 0.0, 0.375, 0.0, 0.375, 0.125, 0.375, 0.125, 0.375, 0.125, 0.375, 0.125, 0.375, 0.125, 0.375, 0.125, 0.375, 0.75, 0.375, 0.75, 0.375, 0.875, 0.375, 0.875, 0.375, 0.625, 0.375, 0.625, 0.375, 0.75, 0.375, 0.75, 0.375, 0.875, 0.375, 0.875, 0.375, 1.0, 0.375, 1.0, 0.125, 0.625, 0.125, 0.625, 0.125, 0.75, 0.125, 0.75, 0.25, 0.75, 0.25, 0.75, 0.375, 0.75, 0.375, 0.75, 0.375, 0.25, 0.375, 0.375, 0.4602, 0.375, 0.4602, 0.25, 0.375, 0.0, 0.375, 0.125, 0.4602, 0.125, 0.4602, 0.0, 0.375, 0.125, 0.375, 0.25, 0.4602, 0.25, 0.4602, 0.125, 0.375, 0.75, 0.375, 0.875, 0.4602, 0.875, 0.4602, 0.75, 0.375, 0.875, 0.375, 1.0, 0.4602, 1.0, 0.4602, 0.875, 0.375, 0.375, 0.375, 0.5, 0.4602, 0.5, 0.4602, 0.375, 0.4602, 0.25, 0.4602, 0.375, 0.5164, 0.375, 0.5164, 0.25, 0.4602, 0.0, 0.4602, 0.125, 0.5164, 0.125, 0.5164, 0.0, 0.4602, 0.125, 0.4602, 0.25, 0.5164, 0.25, 0.5164, 0.125, 0.4602, 0.75, 0.4602, 0.875, 0.5164, 0.875, 0.5164, 0.8125, 0.5164, 0.75, 0.4602, 0.875, 0.4602, 1.0, 0.5164, 1.0, 0.5164, 0.875, 0.5852, 0.75, 0.5852, 0.8125, 0.625, 0.8125, 0.625, 0.75, 0.5164, 0.75, 0.5164, 0.8125, 0.5455, 0.8125, 0.5455, 0.75, 0.5455, 0.75, 0.5455, 0.8125, 0.5852, 0.8125, 0.5852, 0.75, 0.4602, 0.375, 0.4602, 0.5, 0.5164, 0.5, 0.5164, 0.375, 0.0, 0.0, 0.0, 0.0, 0.0, 0.0, 0.0, 0.0, 0.0, 0.0, 0.0, 0.0, 0.0, 0.0, 0.0, 0.0, 0.0, 0.0, 0.0, 0.0, 0.0, 0.0, 0.0, 0.0, 0.5455, 0.25, 0.5455, 0.25, 0.5455, 0.125, 0.5392, 0.125, 0.875, 0.75, 0.875, 0.75, 0.875, 0.625, 0.875, 0.625, 0.5455, 1.0, 0.5455, 1.0, 0.5852, 1.0, 0.5852, 1.0, 0.625, 0.25, 0.625, 0.25, 0.5852, 0.25, 0.5852, 0.25, 0.875, 0.625, 0.875, 0.625, 0.875, 0.5, 0.875, 0.5, 0.5852, 0.25, 0.5852, 0.25, 0.5455, 0.25, 0.5455, 0.25, 0.5852, 1.0, 0.5852, 1.0, 0.625, 1.0, 0.625, 1.0, 0.5392, 0.125, 0.5455, 0.125, 0.5455, 0.0, 0.5455, 0.0, 0.0, 0.0, 0.0, 0.0, 0.0, 0.0, 0.0, 0.0, 0.0, 0.0, 0.0, 0.0, 0.0, 0.0, 0.0, 0.0, 0.0, 0.0, 0.0, 0.0, 0.0, 0.0, 0.0, 0.0, 0.0, 0.0, 0.0, 0.0, 0.0, 0.0, 0.0, 0.0, 0.0, 0.0, 0.0, 0.0, 0.0, 0.0, 0.0, 0.0, 0.0, 0.0, 0.0, 0.0, 0.0, 0.0, 0.0, 0.0, 0.0, 0.0, 0.0, 0.0, 0.0, 0.0, 0.0, 0.0, 0.0, 0.0, 0.0, 0.0, 0.0, 0.0, 0.0, 0.0, 0.4602, 0.75, 0.0, 0.0, 0.0, 0.0, 0.4602, 1.0, 0.0, 0.0, 0.4602, 0.875, 0.4602, 0.125, 0.0, 0.0, 0.0, 0.0, 0.4602, 0.375, 0.0, 0.0, 0.4602, 0.25, 0.4602, 0.5, 0.4602, 0.375, 0.0, 0.0, 0.4602, 0.875, 0.0, 0.0, 0.4602, 0.75, 0.4602, 0.125, 0.0, 0.0, 0.4602, 0.0, 0.4602, 0.25, 0.0, 0.0, 0.4602, 0.125, 0.5455, 0.25, 0.5455, 0.25, 0.5455, 0.125, 0.5455, 0.125, 0.875, 0.75, 0.875, 0.75, 0.875, 0.625, 0.875, 0.625, 0.625, 0.25, 0.625, 0.25, 0.5852, 0.25, 0.5852, 0.25, 0.5455, 1.0, 0.5455, 1.0, 0.5852, 1.0, 0.5852, 1.0, 0.875, 0.625, 0.875, 0.625, 0.875, 0.5, 0.875, 0.5, 0.5455, 0.125, 0.5455, 0.125, 0.5455, 0.0, 0.5455, 0.0, 0.5852, 1.0, 0.5852, 1.0, 0.625, 1.0, 0.625, 1.0, 0.5852, 0.25, 0.5852, 0.25, 0.5455, 0.25, 0.5455, 0.25, 0.5455, 0.25, 0.5455, 0.25, 0.5455, 0.125, 0.5455, 0.125, 0.875, 0.75, 0.875, 0.75, 0.875, 0.625, 0.875, 0.625, 0.5455, 1.0, 0.5455, 1.0, 0.5852, 1.0, 0.5852, 1.0, 0.625, 0.25, 0.625, 0.25, 0.5852, 0.25, 0.5852, 0.25, 0.875, 0.625, 0.875, 0.625, 0.875, 0.5, 0.875, 0.5, 0.5852, 0.25, 0.5852, 0.25, 0.5455, 0.25, 0.5455, 0.25, 0.5852, 1.0, 0.5852, 1.0, 0.625, 1.0, 0.625, 1.0, 0.5455, 0.125, 0.5455, 0.125, 0.5455, 0.0, 0.5455, 0.0, 0.5455, 0.25, 0.5455, 0.25, 0.5455, 0.125, 0.5455, 0.125, 0.875, 0.75, 0.875, 0.75, 0.875, 0.625, 0.875, 0.625, 0.625, 0.25, 0.625, 0.25, 0.5852, 0.25, 0.5852, 0.25, 0.5455, 1.0, 0.5455, 1.0, 0.5852, 1.0, 0.5852, 1.0, 0.875, 0.625, 0.875, 0.625, 0.875, 0.5, 0.875, 0.5, 0.5455, 0.125, 0.5455, 0.125, 0.5455, 0.0, 0.5455, 0.0, 0.5852, 1.0, 0.5852, 1.0, 0.625, 1.0, 0.625, 1.0, 0.5852, 0.25, 0.5852, 0.25, 0.5455, 0.25, 0.5455, 0.25, 0.375, 0.75, 0.375, 0.75, 0.375, 0.875, 0.375, 0.875, 0.375, 0.25, 0.375, 0.25, 0.375, 0.375, 0.375, 0.375, 0.375, 0.0, 0.375, 0.0, 0.375, 0.125, 0.375, 0.125, 0.375, 0.5, 0.375, 0.5, 0.375, 0.625, 0.375, 0.625, 0.375, 0.375, 0.375, 0.375, 0.375, 0.5, 0.375, 0.5, 0.375, 0.875, 0.375, 0.875, 0.375, 1.0, 0.375, 1.0, 0.375, 0.625, 0.375, 0.625, 0.375, 0.75, 0.375, 0.75, 0.375, 0.125, 0.375, 0.125, 0.375, 0.25, 0.375, 0.25, 0.375, 0.75, 0.375, 0.75, 0.375, 0.875, 0.375, 0.875, 0.375, 0.25, 0.375, 0.25, 0.375, 0.375, 0.375, 0.375, 0.375, 0.5, 0.375, 0.5, 0.375, 0.625, 0.375, 0.625, 0.375, 0.0, 0.375, 0.0, 0.375, 0.125, 0.375, 0.125, 0.375, 0.375, 0.375, 0.375, 0.375, 0.5, 0.375, 0.5, 0.375, 0.875, 0.375, 0.875, 0.375, 1.0, 0.375, 1.0, 0.375, 0.125, 0.375, 0.125, 0.375, 0.25, 0.375, 0.25, 0.375, 0.75, 0.375, 0.75, 0.375, 0.875, 0.375, 0.875, 0.375, 0.25, 0.375, 0.25, 0.375, 0.375, 0.375, 0.375, 0.375, 0.0, 0.375, 0.0, 0.375, 0.125, 0.375, 0.125, 0.375, 0.5, 0.375, 0.5, 0.375, 0.625, 0.375, 0.625, 0.375, 0.375, 0.375, 0.375, 0.375, 0.5, 0.375, 0.5, 0.375, 0.875, 0.375, 0.875, 0.375, 1.0, 0.375, 1.0, 0.375, 0.625, 0.375, 0.625, 0.375, 0.75, 0.375, 0.75, 0.375, 0.125, 0.375, 0.125, 0.375, 0.25, 0.375, 0.25, 0.0, 0.0, 0.75, 0.75, 0.75, 0.625, 0.0, 0.0, 0.75, 0.625, 0.75, 0.5, 0.0, 0.0, 0.625, 0.8125, 0.625, 0.875, 0.0, 0.0, 0.75, 0.625, 0.0, 0.0, 0.625, 0.5, 0.0, 0.0, 0.625, 0.375, 0.625, 0.375, 0.0, 0.0, 0.0, 0.0, 0.0, 0.0, 0.0, 0.0, 0.0, 0.0, 0.0, 0.0, 0.0, 0.0, 0.0, 0.0, 0.0, 0.0, 0.0, 0.0, 0.0, 0.0, 0.0, 0.0, 0.0, 0.0, 0.0, 0.0, 0.375, 0.625, 0.375, 0.75, 0.375, 0.75, 0.375, 0.625, 0.375, 0.75, 0.375, 0.875, 0.375, 0.875, 0.375, 0.75, 0.4602, 0.25, 0.0, 0.0, 0.0, 0.0, 0.4602, 0.875, 0.0, 0.0, 0.0, 0.0, 0.4602, 0.375, 0.4602, 0.5, 0.0, 0.0, 0.4602, 0.375, 0.0, 0.0, 0.0, 0.0, 0.4602, 0.125, 0.0, 0.0, 0.0, 0.0, 0.4602, 0.0, 0.0, 0.0, 0.0, 0.0, 0.4602, 0.75, 0.0, 0.0, 0.0, 0.0, 0.4602, 1.0, 0.0, 0.0, 0.0, 0.0, 0.4602, 0.375, 0.0, 0.0, 0.0, 0.0, 0.4602, 0.875, 0.0, 0.0, 0.0, 0.0, 0.4602, 0.125, 0.0, 0.0, 0.0, 0.0, 0.4602, 0.25, 0.0, 0.0, 0.0, 0.0, 0.4602, 0.375, 0.0, 0.0, 0.0, 0.0])
me_cube_001.use_remesh_fix_poles = True
me_cube_001.use_remesh_preserve_attributes = False
me_cube_001.update()
arm_armature = bpy.data.armatures.new('Armature')  # bones are not reproduced

# ---- objects
ob_cube = bpy.data.objects.new('Cube', me_cube_001)
ob_armature = bpy.data.objects.new('Armature', arm_armature)

# ---- transforms, parenting, visibility, modifiers, constraints
ob_cube.parent = ob_armature
ob_cube.location = (0.0, 0.0, 0.0)
_vg = ob_cube.vertex_groups.new(name='Bone')
for _i, _w in zip([0, 2, 6, 50, 68, 70, 81, 104, 105, 106, 107, 108, 109, 110, 111, 112, 113, 114, 115, 116, 117, 121, 138, 139, 140, 141, 142, 143, 144, 145, 146, 147, 148, 149, 150, 151, 152, 153, 154, 155, 208, 210, 250, 267, 269, 280, 303, 304, 305, 306, 307, 308, 309, 310, 311, 312, 316, 329, 330, 331, 332, 333, 334, 335, 336, 337, 338, 339, 340, 341, 342], [0.03067, 0.05696, 0.03172, 0.05629, 0.0832, 0.05311, 0.01273, 0.7036, 0.8273, 0.3103, 0.6701, 0.667, 0.7431, 0.6405, 0.1045, 0.1179, 0.08229, 0.04236, 0.115, 0.1117, 0.08811, 0.06914, 0.6887, 0.6861, 0.6803, 0.6739, 0.6678, 0.6616, 0.6547, 0.6477, 0.6437, 0.6427, 0.6584, 0.6705, 0.6832, 0.6978, 0.714, 0.7251, 0.6174, 0.5841, 0.03067, 0.05696, 0.05629, 0.0832, 0.05311, 0.01273, 0.7036, 0.6701, 0.667, 0.7431, 0.6405, 0.1045, 0.1179, 0.115, 0.1117, 0.08811, 0.06914, 0.6861, 0.6803, 0.6739, 0.6678, 0.6616, 0.6547, 0.6477, 0.6427, 0.6584, 0.6705, 0.6832, 0.6978, 0.714, 0.6174]): _vg.add([_i], _w, 'REPLACE')
_vg = ob_cube.vertex_groups.new(name='Bone.002')
for _i, _w in zip([24, 25, 26, 27, 40, 41, 42, 43, 61, 80, 81, 82, 83, 104, 105, 106, 107, 108, 109, 110, 111, 112, 113, 114, 115, 116, 117, 119, 120, 121, 138, 139, 140, 141, 142, 143, 144, 145, 146, 147, 148, 149, 150, 151, 152, 153, 154, 155, 228, 229, 242, 243, 260, 279, 280, 281, 282, 303, 304, 305, 306, 307, 308, 309, 310, 311, 312, 314, 315, 316, 329, 330, 331, 332, 333, 334, 335, 336, 337, 338, 339, 340, 341, 342], [0.1619, 0.1723, 0.7607, 0.5362, 0.007698, 0.01956, 0.1337, 0.1244, 0.06049, 0.5025, 0.6108, 0.1167, 0.1123, 0.102, 0.0655, 0.5386, 0.1372, 0.1164, 0.09322, 0.199, 0.692, 0.7003, 0.8476, 0.8412, 0.642, 0.7523, 0.7512, 0.4229, 0.1208, 0.7967, 0.1324, 0.1341, 0.1384, 0.1438, 0.1495, 0.1558, 0.1632, 0.171, 0.1755, 0.1741, 0.1536, 0.1397, 0.129, 0.1196, 0.1123, 0.1081, 0.206, 0.242, 0.1619, 0.1723, 0.007698, 0.01956, 0.06049, 0.5025, 0.6108, 0.1167, 0.1123, 0.102, 0.1372, 0.1164, 0.09322, 0.199, 0.692, 0.7003, 0.642, 0.7523, 0.7512, 0.4229, 0.1208, 0.7967, 0.1341, 0.1384, 0.1438, 0.1495, 0.1558, 0.1632, 0.171, 0.1741, 0.1536, 0.1397, 0.129, 0.1196, 0.1123, 0.206]): _vg.add([_i], _w, 'REPLACE')
_vg = ob_cube.vertex_groups.new(name='Bone.001')
for _i, _w in zip([3, 5, 7, 24, 26, 27, 42, 43, 69, 71, 80, 81, 82, 83, 114, 117, 118, 119, 120, 121, 122, 123, 124, 125, 205, 211, 228, 268, 270, 279, 280, 281, 282, 312, 313, 314, 315, 316, 317, 318], [0.0002731, 0.3823, 0.5721, 0.02025, 0.09497, 0.2813, 0.5991, 0.5457, 0.09691, 0.08132, 0.1583, 0.02759, 0.2016, 0.1184, 0.04898, 0.03623, 0.1777, 0.3545, 0.4629, 0.05359, 0.3004, 0.03254, 0.01907, 0.2727, 0.002913, 0.0002731, 0.02025, 0.09691, 0.08132, 0.1583, 0.02759, 0.2016, 0.1184, 0.03623, 0.1777, 0.3545, 0.4629, 0.05359, 0.03254, 0.01907]): _vg.add([_i], _w, 'REPLACE')
_vg = ob_cube.vertex_groups.new(name='Bone.003')
for _i, _w in zip([1, 3, 5, 7, 24, 25, 26, 27, 40, 41, 42, 43, 51, 61, 69, 71, 80, 81, 82, 83, 85, 111, 112, 115, 116, 117, 118, 119, 120, 121, 122, 123, 124, 125, 130, 131, 132, 133, 134, 135, 136, 137, 204, 205, 206, 207, 268, 270, 281, 282, 313, 314, 315, 317, 318], [0.8667, 0.8145, 0.2851, 0.1921, 0.5407, 0.5479, 0.0499, 0.06742, 0.7871, 0.7871, 0.1218, 0.15, 0.7925, 0.4327, 0.8165, 0.8205, 0.2217, 0.232, 0.5877, 0.6844, 0.9539, 0.1015, 0.09307, 0.1142, 0.06653, 0.06324, 0.6611, 0.1256, 0.3045, 0.02305, 0.3277, 0.864, 0.8775, 0.3368, 0.1038, 0.1005, 0.1494, 0.1581, 0.08395, 0.08357, 0.09468, 0.05509, 0.0832, 0.02129, 0.07852, 0.02349, 0.01378, 0.04097, 0.01927, 0.003338, 0.1143, 0.02416, 0.07455, 0.03353, 0.02521]): _vg.add([_i], _w, 'REPLACE')
_vg = ob_cube.vertex_groups.new(name='Bone.004')
for _i, _w in zip([1, 3, 24, 25, 28, 29, 30, 31, 40, 41, 44, 45, 51, 61, 62, 63, 69, 71, 80, 81, 82, 83, 111, 112, 115, 116, 119, 130, 131, 132, 133, 134, 135, 136, 137, 156, 157, 158, 159, 160, 161, 162, 163, 164, 165, 166, 167, 168, 169, 170, 171], [0.1026, 0.1386, 0.2367, 0.2406, 0.6579, 0.6563, 0.6506, 0.6519, 0.1505, 0.152, 0.6428, 0.6428, 0.2015, 0.4893, 0.6586, 0.6508, 0.002864, 0.001375, 0.0645, 0.06267, 0.04618, 0.04596, 0.04064, 0.04117, 0.0845, 0.001642, 0.005881, 0.8673, 0.8683, 0.8431, 0.8335, 0.905, 0.9061, 0.8972, 0.9293, 0.1446, 0.14, 0.1402, 0.1444, 0.1494, 0.1494, 0.1418, 0.1481, 0.9039, 0.9088, 0.9025, 0.9024, 0.8978, 0.8915, 0.9044, 0.9077]): _vg.add([_i], _w, 'REPLACE')
_vg = ob_cube.vertex_groups.new(name='Bone.005')
for _i, _w in zip([28, 29, 30, 31, 32, 33, 34, 35, 36, 37, 38, 39, 44, 45, 46, 47, 48, 49, 62, 63, 64, 65, 66, 67, 86, 87, 88, 89, 90, 91, 92, 93, 156, 157, 158, 159, 160, 161, 162, 163, 164, 165, 166, 167, 168, 169, 170, 171, 172, 173, 174, 175, 176, 177, 178, 179], [0.3403, 0.3421, 0.3481, 0.3465, 0.9984, 0.9984, 0.9985, 0.9985, 0.9994, 0.9994, 0.9995, 0.9995, 0.3558, 0.3557, 0.9983, 0.9983, 0.9994, 0.9994, 0.3402, 0.3485, 0.9984, 0.9985, 0.9994, 0.9995, 0.9997, 0.9997, 0.9997, 0.9997, 0.9997, 0.9997, 0.9997, 0.9997, 0.8551, 0.8597, 0.8595, 0.8553, 0.8503, 0.8503, 0.8579, 0.8517, 0.09329, 0.08662, 0.09424, 0.09435, 0.09985, 0.1074, 0.09166, 0.08844, 0.9963, 0.9962, 0.9959, 0.9959, 0.9961, 0.9963, 0.9962, 0.9963]): _vg.add([_i], _w, 'REPLACE')
_vg = ob_cube.vertex_groups.new(name='Bone.006')
for _i, _w in zip([122, 123, 124, 125, 126, 127, 128, 129, 204, 205, 206, 207, 317, 318, 319, 320, 391, 392], [0.03302, 0.04894, 0.04413, 0.0508, 0.9787, 0.9784, 0.9787, 0.9787, 0.8983, 0.902, 0.8981, 0.9015, 0.04894, 0.04413, 0.9787, 0.9787, 0.8983, 0.8981]): _vg.add([_i], _w, 'REPLACE')
_vg = ob_cube.vertex_groups.new(name='Bone.011')
for _i, _w in zip([5, 7, 26, 27, 42, 43, 69, 71, 82, 83, 118, 119, 120, 122, 123, 124, 125, 205, 207, 209, 211, 228, 229, 242, 243, 251, 260, 268, 270, 279, 280, 281, 282, 284, 308, 309, 310, 311, 312, 313, 314, 315, 316, 317, 318, 321, 322, 323, 324, 325, 326, 327, 328, 391, 392], [0.2851, 0.1921, 0.0499, 0.06742, 0.1218, 0.15, 0.01378, 0.04097, 0.01927, 0.003338, 0.1143, 0.02416, 0.07455, 0.3277, 0.03353, 0.02521, 0.3368, 0.02129, 0.02349, 0.8667, 0.8145, 0.5407, 0.5479, 0.7871, 0.7871, 0.7925, 0.4327, 0.8165, 0.8205, 0.2217, 0.232, 0.5877, 0.6844, 0.9539, 0.1015, 0.09307, 0.1142, 0.06653, 0.06324, 0.6611, 0.1256, 0.3045, 0.02305, 0.864, 0.8775, 0.1038, 0.1005, 0.1494, 0.1581, 0.08395, 0.08357, 0.09468, 0.05509, 0.0832, 0.07852]): _vg.add([_i], _w, 'REPLACE')
_vg = ob_cube.vertex_groups.new(name='Bone.012')
for _i, _w in zip([209, 211, 228, 229, 230, 231, 232, 233, 242, 243, 244, 245, 251, 260, 261, 262, 268, 270, 279, 280, 281, 282, 308, 309, 310, 311, 314, 321, 322, 323, 324, 325, 326, 327, 328, 343, 344, 345, 346, 347, 348, 349, 350, 351, 352, 353, 354, 355, 356, 357, 358], [0.1026, 0.1386, 0.2367, 0.2406, 0.6579, 0.6563, 0.6506, 0.6519, 0.1505, 0.152, 0.6428, 0.6428, 0.2015, 0.4893, 0.6586, 0.6508, 0.002864, 0.001375, 0.0645, 0.06267, 0.04618, 0.04596, 0.04064, 0.04117, 0.0845, 0.001642, 0.005881, 0.8673, 0.8683, 0.8431, 0.8335, 0.905, 0.9061, 0.8972, 0.9293, 0.1446, 0.14, 0.1402, 0.1444, 0.1494, 0.1494, 0.1418, 0.1481, 0.9039, 0.9088, 0.9025, 0.9024, 0.8978, 0.8915, 0.9044, 0.9077]): _vg.add([_i], _w, 'REPLACE')
_vg = ob_cube.vertex_groups.new(name='Bone.013')
for _i, _w in zip([230, 231, 232, 233, 234, 235, 236, 237, 238, 239, 240, 241, 244, 245, 246, 247, 248, 249, 261, 262, 263, 264, 265, 266, 285, 286, 287, 288, 289, 290, 291, 292, 343, 344, 345, 346, 347, 348, 349, 350, 351, 352, 353, 354, 355, 356, 357, 358, 359, 360, 361, 362, 363, 364, 365, 366], [0.3403, 0.3421, 0.3481, 0.3465, 0.9984, 0.9984, 0.9985, 0.9985, 0.9994, 0.9994, 0.9995, 0.9995, 0.3558, 0.3557, 0.9983, 0.9983, 0.9994, 0.9994, 0.3402, 0.3485, 0.9984, 0.9985, 0.9994, 0.9995, 0.9997, 0.9997, 0.9997, 0.9997, 0.9997, 0.9997, 0.9997, 0.9997, 0.8551, 0.8597, 0.8595, 0.8553, 0.8503, 0.8503, 0.8579, 0.8517, 0.09329, 0.08662, 0.09424, 0.09435, 0.09985, 0.1074, 0.09166, 0.08844, 0.9963, 0.9962, 0.9959, 0.9959, 0.9961, 0.9963, 0.9962, 0.9963]): _vg.add([_i], _w, 'REPLACE')
_vg = ob_cube.vertex_groups.new(name='Bone.007')
for _i, _w in zip([0, 2, 4, 6, 8, 9, 10, 11, 50, 52, 54, 68, 70, 72, 73, 104, 105, 106, 107, 108, 109, 110, 138, 139, 140, 141, 142, 143, 144, 145, 146, 147, 148, 149, 150, 151, 152, 153, 154, 155, 214, 253, 267, 269, 307, 329, 330, 331, 332, 333, 334, 335, 336, 337, 338, 339, 340, 341, 342], [0.4558, 0.4341, 0.468, 0.4456, 0.01288, 0.008571, 0.0331, 0.01826, 0.1288, 0.4938, 0.0267, 0.6069, 0.6963, 0.02252, 0.03741, 0.07884, 0.03299, 0.05773, 0.08268, 0.05797, 0.08197, 0.07924, 0.04319, 0.05022, 0.0525, 0.05354, 0.05392, 0.05383, 0.05304, 0.05107, 0.04549, 0.06282, 0.06253, 0.06151, 0.06175, 0.06164, 0.05762, 0.04341, 0.05898, 0.05041, 0.01128, 0.01767, 0.09071, 0.06331, 0.006036, 0.03591, 0.03096, 0.02877, 0.02846, 0.0296, 0.03259, 0.0381, 0.01577, 0.008436, 0.005515, 0.006285, 0.01121, 0.02382, 0.03037]): _vg.add([_i], _w, 'REPLACE')
_vg = ob_cube.vertex_groups.new(name='Bone.008')
for _i, _w in zip([0, 2, 6, 8, 9, 10, 11, 12, 13, 14, 15, 50, 53, 54, 55, 56, 68, 70, 72, 73, 74, 75, 104, 107, 108, 109, 110, 138, 139, 140, 141, 142, 143, 144, 145, 146, 147, 148, 149, 150, 151, 152, 153, 154, 155, 180, 181, 182, 183, 184, 185, 186, 187, 188, 189, 190, 191, 192, 193, 194, 195, 329, 330, 331, 332, 333, 334, 335], [0.481, 0.4793, 0.01342, 0.9565, 0.9544, 0.9166, 0.9383, 0.5883, 0.5728, 0.5726, 0.592, 0.7971, 0.9732, 0.92, 0.602, 0.6044, 0.1991, 0.1672, 0.9436, 0.9404, 0.5787, 0.5812, 0.07767, 0.06761, 0.117, 0.02447, 0.01339, 0.01741, 0.02719, 0.0352, 0.03927, 0.04007, 0.03831, 0.03362, 0.02564, 0.0162, 0.05112, 0.06052, 0.06511, 0.06279, 0.05493, 0.03269, 0.007399, 0.02681, 0.005146, 0.2018, 0.1985, 0.1816, 0.1789, 0.1693, 0.1671, 0.1917, 0.1934, 0.8424, 0.8661, 0.8435, 0.8621, 0.8764, 0.8763, 0.8493, 0.8518, 0.009073, 0.003782, 0.001246, 0.000483, 0.001042, 0.003339, 0.008284]): _vg.add([_i], _w, 'REPLACE')
_vg = ob_cube.vertex_groups.new(name='Bone.009')
for _i, _w in zip([12, 13, 14, 15, 16, 17, 18, 19, 20, 21, 22, 23, 55, 56, 57, 58, 59, 60, 74, 75, 76, 77, 78, 79, 84, 94, 100, 102, 103, 180, 181, 182, 183, 184, 185, 186, 187, 188, 189, 190, 191, 192, 193, 194, 195, 196, 197, 198, 199, 200, 201, 202, 203], [0.408, 0.4252, 0.4221, 0.4059, 0.2449, 0.5568, 0.0832, 0.5037, 0.3634, 0.4816, 0.9007, 0.904, 0.3963, 0.3927, 0.4889, 0.2348, 0.8514, 0.7845, 0.4192, 0.4139, 0.5583, 0.0709, 0.9122, 0.1999, 0.4752, 0.01946, 0.04618, 0.02438, 0.09023, 0.7912, 0.7995, 0.8126, 0.8193, 0.8276, 0.8306, 0.8009, 0.8049, 0.1522, 0.1307, 0.1538, 0.1349, 0.1219, 0.1196, 0.1476, 0.144, 0.8255, 0.96, 0.9253, 0.944, 0.7802, 0.9626, 0.823, 0.958]): _vg.add([_i], _w, 'REPLACE')
_vg = ob_cube.vertex_groups.new(name='Bone.010')
for _i, _w in zip([16, 17, 18, 19, 20, 21, 22, 23, 57, 58, 59, 60, 76, 77, 78, 79, 84, 94, 95, 96, 97, 98, 99, 100, 101, 102, 103, 196, 197, 198, 199, 200, 201, 202, 203], [0.7549, 0.4426, 0.9167, 0.4958, 0.6348, 0.5161, 0.09646, 0.09263, 0.5108, 0.7647, 0.1467, 0.2131, 0.4413, 0.9291, 0.08451, 0.7987, 0.5247, 0.9652, 1.012, 1.012, 0.9963, 1.003, 1.018, 0.9516, 1.006, 0.9627, 0.9094, 0.1686, 0.01762, 0.06907, 0.05099, 0.2132, 0.01062, 0.1695, 0.01937]): _vg.add([_i], _w, 'REPLACE')
_vg = ob_cube.vertex_groups.new(name='Bone.014')
for _i, _w in zip([4, 6, 10, 52, 54, 68, 70, 105, 106, 110, 138, 139, 140, 141, 142, 143, 144, 145, 146, 147, 148, 149, 150, 151, 152, 153, 154, 155, 208, 210, 212, 213, 214, 215, 250, 253, 267, 269, 271, 272, 303, 304, 305, 306, 307, 329, 330, 331, 332, 333, 334, 335, 336, 337, 338, 339, 340, 341, 342], [0.468, 0.4456, 0.01128, 0.4938, 0.01767, 0.09071, 0.06331, 0.03299, 0.05773, 0.006036, 0.04319, 0.03591, 0.03096, 0.02877, 0.02846, 0.0296, 0.03259, 0.0381, 0.04549, 0.01577, 0.008436, 0.005515, 0.006285, 0.01121, 0.02382, 0.04341, 0.03037, 0.05041, 0.4558, 0.4341, 0.01288, 0.008571, 0.0331, 0.01826, 0.1288, 0.0267, 0.6069, 0.6963, 0.02252, 0.03741, 0.07884, 0.08268, 0.05797, 0.08197, 0.07924, 0.05022, 0.0525, 0.05354, 0.05392, 0.05383, 0.05304, 0.05107, 0.06282, 0.06253, 0.06151, 0.06175, 0.06164, 0.05762, 0.05898]): _vg.add([_i], _w, 'REPLACE')
_vg = ob_cube.vertex_groups.new(name='Bone.015')
for _i, _w in zip([6, 138, 139, 140, 141, 142, 143, 144, 145, 146, 153, 155, 208, 210, 212, 213, 214, 215, 216, 217, 218, 219, 250, 252, 253, 254, 255, 267, 269, 271, 272, 273, 274, 303, 304, 305, 306, 307, 329, 330, 331, 332, 333, 334, 335, 336, 337, 338, 339, 340, 341, 342, 367, 368, 369, 370, 371, 372, 373, 374, 375, 376, 377, 378, 379, 380, 381, 382], [0.01342, 0.01741, 0.009073, 0.003782, 0.001246, 0.000483, 0.001042, 0.003339, 0.008284, 0.0162, 0.007399, 0.005146, 0.481, 0.4793, 0.9565, 0.9544, 0.9166, 0.9383, 0.5883, 0.5728, 0.5726, 0.592, 0.7971, 0.9732, 0.92, 0.602, 0.6044, 0.1991, 0.1672, 0.9436, 0.9404, 0.5787, 0.5812, 0.07767, 0.06761, 0.117, 0.02447, 0.01339, 0.02719, 0.0352, 0.03927, 0.04007, 0.03831, 0.03362, 0.02564, 0.05112, 0.06052, 0.06511, 0.06279, 0.05493, 0.03269, 0.02681, 0.2018, 0.1985, 0.1816, 0.1789, 0.1693, 0.1671, 0.1917, 0.1934, 0.8424, 0.8661, 0.8435, 0.8621, 0.8764, 0.8763, 0.8493, 0.8518]): _vg.add([_i], _w, 'REPLACE')
_vg = ob_cube.vertex_groups.new(name='Bone.016')
for _i, _w in zip([216, 217, 218, 219, 220, 221, 222, 223, 224, 225, 226, 227, 254, 255, 256, 257, 258, 259, 273, 274, 275, 276, 277, 278, 283, 293, 299, 301, 302, 367, 368, 369, 370, 371, 372, 373, 374, 375, 376, 377, 378, 379, 380, 381, 382, 383, 384, 385, 386, 387, 388, 389, 390], [0.408, 0.4252, 0.4221, 0.4059, 0.2449, 0.5568, 0.0832, 0.5037, 0.3634, 0.4816, 0.9007, 0.904, 0.3963, 0.3927, 0.4889, 0.2348, 0.8514, 0.7845, 0.4192, 0.4139, 0.5583, 0.0709, 0.9122, 0.1999, 0.4752, 0.01946, 0.04618, 0.02438, 0.09023, 0.7912, 0.7995, 0.8126, 0.8192, 0.8276, 0.8306, 0.8009, 0.8049, 0.1522, 0.1307, 0.1538, 0.1349, 0.1219, 0.1196, 0.1476, 0.144, 0.8255, 0.96, 0.9253, 0.944, 0.7802, 0.9626, 0.823, 0.958]): _vg.add([_i], _w, 'REPLACE')
_vg = ob_cube.vertex_groups.new(name='Bone.017')
for _i, _w in zip([220, 221, 222, 223, 224, 225, 226, 227, 256, 257, 258, 259, 275, 276, 277, 278, 283, 293, 294, 295, 296, 297, 298, 299, 300, 301, 302, 383, 384, 385, 386, 387, 388, 389, 390], [0.7549, 0.4426, 0.9167, 0.4958, 0.6348, 0.5161, 0.09646, 0.09263, 0.5108, 0.7647, 0.1467, 0.2131, 0.4413, 0.9291, 0.08451, 0.7987, 0.5247, 0.9652, 1.012, 1.012, 0.9963, 1.003, 1.018, 0.9516, 1.006, 0.9627, 0.9094, 0.1686, 0.01762, 0.06907, 0.05099, 0.2132, 0.01062, 0.1695, 0.01937]): _vg.add([_i], _w, 'REPLACE')
_m = ob_cube.modifiers.new('Armature', 'ARMATURE')
_m.object = ob_armature
ob_armature.location = (0.0, 0.0, 0.0)

# ---- collection membership
col_collection.objects.link(ob_cube)
col_collection.objects.link(ob_armature)

# ---- scene / render settings (as saved in the file)
scene.frame_start = 1; scene.frame_end = 250; scene.frame_set(1)
scene.render.engine = 'BLENDER_EEVEE_NEXT'
scene.cycles.sampling_pattern = 'TABULATED_SOBOL'
scene.cycles.use_light_tree = False
scene.view_settings.view_transform = 'Filmic'
bpy.context.view_layer.update()

# ---- added for rendering (the .blend has no active camera and no usable light): camera, sun
cam_auto = bpy.data.cameras.new('AutoCamera')
cam_auto.lens = 50.0
cam_auto.sensor_width = 36.0
cam_auto.clip_end = 1000.0
ob_auto_camera = bpy.data.objects.new('AutoCamera', cam_auto)
scene.collection.objects.link(ob_auto_camera)
ob_auto_camera.location = (23.5477, -28.3255, 27.1903)
ob_auto_camera.rotation_euler = (1.09748, -7.21219e-08, 0.694738)
scene.camera = ob_auto_camera
light_auto_sun = bpy.data.lights.new('AutoSun', 'SUN')
light_auto_sun.energy = 3.0
light_auto_sun.angle = 0.0523599
ob_auto_sun = bpy.data.objects.new('AutoSun', light_auto_sun)
scene.collection.objects.link(ob_auto_sun)
ob_auto_sun.rotation_euler = (0.872665, 0.174533, 0.523599)
bpy.context.view_layer.update()

